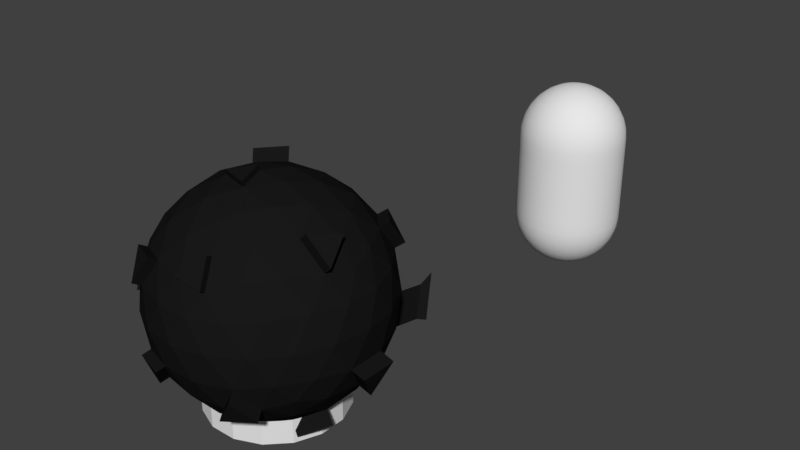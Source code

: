 # Source: Drones.blend  (saved by Blender 2.79.0; exported with 4.5.12 LTS)
import bpy
from mathutils import Matrix  # noqa: F401  (used for matrix-valued properties, if any)

bpy.ops.wm.read_factory_settings(use_empty=True)
scene = bpy.context.scene
scene.name = 'Scene'

# ---- collections
col_collection_1 = bpy.data.collections.new('Collection 1'); scene.collection.children.link(col_collection_1)

# ---- materials (node trees are filled in below, after node groups)
mat_battledrone = bpy.data.materials.new('BattleDrone')
mat_battledrone.alpha_threshold = 0.0
mat_battledrone.use_transparent_shadow = False
mat_battledrone.diffuse_color = (0.01002, 0.01002, 0.01002, 1.0)
mat_battledrone.roughness = 0.5
mat_battledrone.specular_intensity = 0.0

# ---- material node trees

# ---- world
world_world = bpy.data.worlds.new('World'); scene.world = world_world
world_world.color = (0.05088, 0.05088, 0.05088)
world_world.use_sun_shadow = False
world_world.sun_shadow_jitter_overblur = 0.0
world_world.cycles.sampling_method = 'MANUAL'

# ---- meshes
me_battledrone = bpy.data.meshes.new('BattleDrone')
me_battledrone.from_pydata([(0.05297, 0.0, 0.01878), (0.7463, -0.5257, 0.6091), (-0.2523, -0.8506, 0.5561), (-0.8695, 0.0, 0.5234), (-0.2523, 0.8506, 0.5561), (0.7463, 0.5257, 0.6091), (0.2523, -0.8506, 1.479), (-0.7463, -0.5257, 1.426), (-0.7463, 0.5257, 1.426), (0.2523, 0.8506, 1.479), (0.8695, 0.0, 1.511), (-0.05297, 0.0, 2.016), (-0.1977, -0.7166, 0.3484), (-0.1172, -0.5, 0.1593), (-0.02623, -0.2389, 0.04667), (0.2542, -0.1476, 0.06154), (0.4698, -0.309, 0.1904), (0.6435, -0.4429, 0.3931), (0.5578, -0.6817, 0.544), (0.2903, -0.809, 0.5063), (-0.002991, -0.8642, 0.5142), (0.8382, 0.2952, 0.5588), (0.8773, 0.0, 0.5374), (0.8382, -0.2952, 0.5588), (0.2542, 0.1476, 0.06154), (0.4698, 0.309, 0.1904), (0.6435, 0.4429, 0.3931), (-0.7176, 0.0, 0.3209), (-0.4799, 0.0, 0.1401), (-0.1995, 0.0, 0.03748), (-0.4567, -0.7166, 0.4901), (-0.6594, -0.5, 0.4559), (-0.8033, -0.2389, 0.4718), (-0.1977, 0.7166, 0.3484), (-0.1172, 0.5, 0.1593), (-0.02623, 0.2389, 0.04667), (-0.8033, 0.2389, 0.4718), (-0.6594, 0.5, 0.4559), (-0.4567, 0.7166, 0.4901), (-0.002991, 0.8642, 0.5142), (0.2903, 0.809, 0.5063), (0.5578, 0.6817, 0.544), (0.942, -0.1476, 1.319), (0.9497, -0.309, 1.068), (0.8728, -0.4429, 0.8122), (0.8728, 0.4429, 0.8122), (0.9497, 0.309, 1.068), (0.942, 0.1476, 1.319), (0.1417, -0.9554, 1.276), (2.53e-08, -1.0, 1.017), (-0.1417, -0.9554, 0.7584), (0.6995, -0.6817, 0.803), (0.587, -0.809, 1.049), (0.4221, -0.8642, 1.291), (-0.8728, -0.4429, 1.223), (-0.9497, -0.309, 0.967), (-0.942, -0.1476, 0.7159), (-0.4221, -0.8642, 0.7435), (-0.587, -0.809, 0.9862), (-0.6995, -0.6817, 1.232), (-0.6995, 0.6817, 1.232), (-0.587, 0.809, 0.9862), (-0.4221, 0.8642, 0.7435), (-0.942, 0.1476, 0.7159), (-0.9497, 0.309, 0.967), (-0.8728, 0.4429, 1.223), (0.4221, 0.8642, 1.291), (0.587, 0.809, 1.049), (0.6995, 0.6817, 0.803), (-0.1417, 0.9554, 0.7584), (-0.4473, 1.106, 0.4206), (0.1417, 0.9554, 1.276), (0.8033, -0.2389, 1.563), (0.6594, -0.5, 1.579), (0.4567, -0.7166, 1.545), (0.002991, -0.8642, 1.521), (-0.2903, -0.809, 1.528), (-0.5578, -0.6817, 1.491), (-0.8382, -0.2952, 1.476), (-0.8773, 0.0, 1.497), (-0.8382, 0.2952, 1.476), (-0.5578, 0.6817, 1.491), (-0.2903, 0.809, 1.528), (0.002991, 0.8642, 1.521), (0.4567, 0.7166, 1.545), (0.6594, 0.5, 1.579), (0.8033, 0.2389, 1.563), (0.02623, -0.2389, 1.988), (0.1172, -0.5, 1.875), (0.1977, -0.7166, 1.686), (0.7176, 0.0, 1.714), (0.4799, 0.0, 1.895), (0.1995, 0.0, 1.997), (-0.2542, -0.1476, 1.973), (-0.4698, -0.309, 1.844), (-0.6435, -0.4429, 1.642), (-0.2542, 0.1476, 1.973), (-0.4698, 0.309, 1.844), (-0.6435, 0.4429, 1.642), (0.02623, 0.2389, 1.988), (0.1172, 0.5, 1.875), (0.1977, 0.7166, 1.686), (0.3139, 0.2629, 1.93), (0.599, 0.2629, 1.774), (0.4083, 0.5257, 1.764), (-0.1854, 0.4253, 1.903), (-0.09104, 0.6882, 1.737), (-0.3996, 0.5878, 1.721), (-0.494, 0.0, 1.887), (-0.7082, 0.1625, 1.704), (-0.7082, -0.1625, 1.704), (-0.1854, -0.4253, 1.903), (-0.3996, -0.5878, 1.721), (-0.09104, -0.6882, 1.737), (0.3139, -0.2629, 1.93), (0.4083, -0.5257, 1.764), (0.599, -0.2629, 1.774), (0.846, 0.4253, 1.339), (0.8079, 0.5878, 1.06), (0.6552, 0.6882, 1.329), (-0.1526, 0.9511, 1.286), (-0.3086, 0.9511, 1.001), (-0.4612, 0.8506, 1.27), (-0.9605, 0.1625, 1.243), (-0.9986, -3.614e-07, 0.9644), (-0.9605, -0.1625, 1.243), (-0.4612, -0.8506, 1.27), (-0.3086, -0.9511, 1.001), (-0.1526, -0.9511, 1.286), (0.6552, -0.6882, 1.329), (0.8079, -0.5878, 1.06), (0.846, -0.4253, 1.339), (0.3086, 0.9511, 1.034), (0.4612, 0.8506, 0.7651), (0.1526, 0.9511, 0.7487), (-0.8079, 0.5878, 0.9745), (-0.6552, 0.6882, 0.7058), (-0.846, 0.4253, 0.6957), (-0.8079, -0.5878, 0.9745), (-0.846, -0.4253, 0.6957), (-0.6552, -0.6882, 0.7058), (0.3086, -0.9511, 1.034), (0.1526, -0.9511, 0.7487), (0.4612, -0.8506, 0.7651), (0.9986, 0.0, 1.07), (0.9605, -0.1625, 0.7915), (0.9605, 0.1625, 0.7915), (0.3996, 0.5878, 0.3139), (0.1854, 0.4253, 0.1315), (0.09104, 0.6882, 0.2976), (-0.4083, 0.5257, 0.2711), (-0.3139, 0.2629, 0.105), (-0.599, 0.2629, 0.261), (-0.599, -0.2629, 0.261), (-0.3139, -0.2629, 0.105), (-0.4083, -0.5257, 0.2711), (0.7082, 0.1625, 0.3303), (0.7082, -0.1625, 0.3303), (0.494, -7.376e-07, 0.1479), (0.09105, -0.6882, 0.2976), (0.1854, -0.4253, 0.1315), (0.3996, -0.5878, 0.3139), (-0.1417, 0.8697, 0.7584), (9.436e-09, 0.6916, 1.017), (0.1417, 0.8697, 1.276), (-0.1526, 0.8653, 1.286), (-0.3086, 0.8653, 1.001), (0.3086, 0.8653, 1.034), (0.1526, 0.8653, 0.7487), (-0.2429, 1.24, 0.4866), (-0.4127, 1.254, 0.6739), (0.2998, 1.199, 0.4368), (0.5672, 1.071, 0.4744), (0.4706, 1.24, 0.6955), (-0.4775, 1.177, 0.3802), (-0.1956, 1.362, 0.4713), (-0.4298, 1.38, 0.7297), (0.2443, 1.315, 0.3993), (0.6133, 1.14, 0.4512), (0.48, 1.373, 0.7562), (-0.4154, 1.25, 0.4632), (-0.2928, 1.33, 0.5028), (-0.3947, 1.338, 0.6152), (0.3582, 1.293, 0.4763), (0.5187, 1.217, 0.4989), (0.4607, 1.318, 0.6315), (-0.4071, 0.8359, 0.5361), (-0.2844, 0.9164, 0.5757), (-0.3863, 0.9245, 0.6881), (0.3394, 0.8381, 0.526), (0.4999, 0.7618, 0.5486), (0.442, 0.8631, 0.6812), (-0.2286, 0.4804, 2.003), (-0.513, 0.3641, 1.944), (-0.4428, 0.6429, 1.821), (0.5131, 0.7763, 1.589), (0.7158, 0.5598, 1.623), (0.7116, 0.7479, 1.373), (-1.027, 0.3482, 0.9697), (-0.9499, 0.482, 1.225), (-0.885, 0.6269, 0.9772), (-0.9293, -0.4716, 1.225), (-1.006, -0.3377, 0.969), (-0.8644, -0.6165, 0.9765), (0.2063, -0.7674, 1.721), (0.261, -0.9015, 1.514), (0.01165, -0.915, 1.556), (0.6055, -0.7685, 0.4985), (0.3381, -0.8958, 0.4608), (0.509, -0.9375, 0.7196), (1.084, -0.1625, 0.751), (1.084, 0.1625, 0.751), (1.001, 0.0, 0.4969), (0.6759, -0.281, 1.846), (0.7945, -0.01819, 1.786), (0.8802, -0.257, 1.635), (-0.05761, -0.006845, 2.061), (0.02159, -0.2457, 2.034), (-0.2588, -0.1545, 2.019), (-0.3247, -0.8716, 1.561), (-0.5922, -0.7443, 1.524), (-0.4956, -0.9132, 1.302), (-0.8851, -0.2483, 0.4104), (-0.9513, -0.009412, 0.462), (-0.7994, -0.009412, 0.2595), (-0.04438, 0.2557, -0.04977), (-0.3321, 0.2797, 0.008596), (-0.2177, 0.01688, -0.05896), (0.5083, 0.3434, 0.1346), (0.6821, 0.4773, 0.3373), (0.4382, 0.6222, 0.2581), (0.7829, -0.1829, 0.2244), (0.5686, -0.02042, 0.04203), (0.5444, -0.3294, 0.08458), (-0.1643, -1.029, 0.7326), (-0.2749, -0.9243, 0.5304), (-0.4447, -0.9378, 0.7177)], [], [(0, 15, 14), (1, 17, 23), (0, 14, 29), (0, 29, 35), (0, 35, 24), (1, 23, 44), (2, 20, 50), (3, 32, 56), (62, 4, 169, 170), (5, 41, 68), (1, 44, 51), (50, 57, 236, 234), (3, 56, 63), (4, 62, 69), (5, 68, 45), (6, 74, 89), (7, 77, 95), (8, 80, 98), (9, 83, 101), (10, 86, 90), (92, 99, 11), (91, 102, 92), (90, 103, 91), (92, 102, 99), (102, 100, 99), (91, 103, 102), (103, 104, 102), (102, 104, 100), (104, 101, 100), (90, 86, 103), (86, 85, 103), (103, 85, 104), (85, 84, 104), (104, 84, 101), (84, 9, 101), (99, 96, 11), (100, 105, 99), (101, 106, 100), (99, 105, 96), (105, 97, 96), (100, 106, 105), (106, 107, 105), (107, 97, 193, 194), (107, 98, 97), (101, 83, 106), (83, 82, 106), (106, 82, 107), (82, 81, 107), (107, 81, 98), (81, 8, 98), (96, 93, 11), (97, 108, 96), (98, 109, 97), (96, 108, 93), (108, 94, 93), (97, 109, 108), (109, 110, 108), (108, 110, 94), (110, 95, 94), (98, 80, 109), (80, 79, 109), (109, 79, 110), (79, 78, 110), (110, 78, 95), (78, 7, 95), (93, 87, 217, 218), (94, 111, 93), (95, 112, 94), (93, 111, 87), (111, 88, 87), (94, 112, 111), (112, 113, 111), (111, 113, 88), (113, 89, 88), (95, 77, 112), (77, 76, 112), (112, 76, 113), (76, 75, 113), (113, 75, 89), (89, 75, 206, 204), (87, 92, 11), (88, 114, 87), (89, 115, 88), (87, 114, 92), (114, 91, 92), (88, 115, 114), (115, 116, 114), (114, 116, 91), (116, 90, 91), (89, 74, 115), (74, 73, 115), (115, 73, 116), (73, 72, 116), (72, 90, 214, 215), (72, 10, 90), (47, 86, 10), (46, 117, 47), (45, 118, 46), (47, 117, 86), (117, 85, 86), (46, 118, 117), (118, 119, 117), (117, 119, 85), (85, 119, 197, 196), (45, 68, 118), (68, 67, 118), (118, 67, 119), (67, 66, 119), (119, 66, 84), (66, 9, 84), (71, 83, 9), (132, 134, 168, 167), (134, 69, 162, 168), (71, 120, 83), (120, 82, 83), (121, 120, 165, 166), (121, 122, 120), (120, 122, 82), (122, 81, 82), (69, 62, 121), (62, 61, 121), (121, 61, 122), (61, 60, 122), (122, 60, 81), (60, 8, 81), (65, 80, 8), (64, 123, 65), (63, 124, 64), (65, 123, 80), (123, 79, 80), (64, 124, 123), (124, 125, 123), (123, 125, 79), (125, 78, 79), (63, 56, 124), (56, 55, 124), (124, 55, 125), (55, 54, 125), (125, 54, 78), (54, 7, 78), (59, 77, 7), (58, 126, 59), (57, 127, 58), (59, 126, 77), (77, 126, 221, 220), (58, 127, 126), (127, 128, 126), (126, 128, 76), (128, 75, 76), (57, 50, 127), (50, 49, 127), (127, 49, 128), (49, 48, 128), (128, 48, 75), (48, 6, 75), (53, 74, 6), (52, 129, 53), (51, 130, 52), (53, 129, 74), (129, 73, 74), (52, 130, 129), (130, 131, 129), (129, 131, 73), (131, 72, 73), (51, 44, 130), (44, 43, 130), (130, 43, 131), (43, 42, 131), (131, 42, 72), (42, 10, 72), (66, 71, 9), (67, 132, 66), (68, 133, 67), (66, 132, 71), (71, 132, 167, 164), (67, 133, 132), (133, 134, 132), (69, 121, 166, 162), (120, 71, 164, 165), (68, 41, 133), (38, 62, 170, 70), (133, 40, 134), (40, 39, 134), (134, 39, 69), (39, 4, 69), (60, 65, 8), (61, 135, 60), (62, 136, 61), (60, 135, 65), (65, 135, 200, 199), (61, 136, 135), (136, 137, 135), (135, 137, 64), (137, 63, 64), (62, 38, 136), (38, 37, 136), (136, 37, 137), (37, 36, 137), (137, 36, 63), (36, 3, 63), (54, 59, 7), (138, 54, 201, 203), (56, 139, 55), (54, 138, 59), (138, 58, 59), (55, 139, 138), (139, 140, 138), (138, 140, 58), (140, 57, 58), (56, 32, 139), (32, 31, 139), (139, 31, 140), (31, 30, 140), (140, 30, 57), (30, 2, 57), (48, 53, 6), (49, 141, 48), (50, 142, 49), (48, 141, 53), (141, 52, 53), (49, 142, 141), (142, 143, 141), (141, 143, 52), (143, 51, 52), (50, 20, 142), (20, 19, 142), (142, 19, 143), (18, 143, 209, 207), (143, 18, 51), (18, 1, 51), (42, 47, 10), (43, 144, 42), (44, 145, 43), (42, 144, 47), (144, 46, 47), (43, 145, 144), (145, 146, 144), (144, 146, 46), (146, 45, 46), (44, 23, 145), (23, 22, 145), (22, 146, 211, 212), (22, 21, 146), (146, 21, 45), (21, 5, 45), (26, 41, 5), (147, 26, 229, 230), (24, 148, 25), (26, 147, 41), (147, 40, 41), (25, 148, 147), (148, 149, 147), (147, 149, 40), (149, 39, 40), (24, 35, 148), (35, 34, 148), (148, 34, 149), (34, 33, 149), (149, 33, 39), (33, 4, 39), (33, 38, 4), (34, 150, 33), (35, 151, 34), (33, 150, 38), (150, 37, 38), (34, 151, 150), (151, 152, 150), (150, 152, 37), (152, 36, 37), (29, 151, 226, 227), (29, 28, 151), (151, 28, 152), (28, 27, 152), (152, 27, 36), (27, 3, 36), (27, 32, 222, 224), (28, 153, 27), (29, 154, 28), (27, 153, 32), (153, 31, 32), (28, 154, 153), (154, 155, 153), (153, 155, 31), (155, 30, 31), (29, 14, 154), (14, 13, 154), (154, 13, 155), (13, 12, 155), (155, 12, 30), (12, 2, 30), (21, 26, 5), (22, 156, 21), (23, 157, 22), (21, 156, 26), (156, 25, 26), (22, 157, 156), (157, 158, 156), (156, 158, 25), (158, 24, 25), (23, 17, 157), (17, 16, 157), (16, 158, 232, 233), (16, 15, 158), (158, 15, 24), (15, 0, 24), (12, 20, 2), (13, 159, 12), (14, 160, 13), (12, 159, 20), (159, 19, 20), (13, 160, 159), (160, 161, 159), (159, 161, 19), (161, 18, 19), (14, 15, 160), (15, 16, 160), (160, 16, 161), (16, 17, 161), (161, 17, 18), (17, 1, 18), (163, 165, 164), (162, 166, 163), (163, 166, 165), (167, 163, 164), (167, 168, 163), (168, 162, 163), (170, 169, 175, 176), (173, 172, 178, 179), (133, 41, 172, 173), (4, 38, 70, 169), (40, 133, 173, 171), (41, 40, 171, 172), (175, 174, 180, 181), (178, 177, 183, 184), (171, 173, 179, 177), (172, 171, 177, 178), (169, 70, 174, 175), (70, 170, 176, 174), (183, 185, 191, 189), (182, 181, 187, 188), (174, 176, 182, 180), (179, 178, 184, 185), (176, 175, 181, 182), (177, 179, 185, 183), (187, 186, 188), (190, 189, 191), (184, 183, 189, 190), (181, 180, 186, 187), (180, 182, 188, 186), (185, 184, 190, 191), (192, 194, 193), (105, 107, 194, 192), (97, 105, 192, 193), (197, 195, 196), (119, 84, 195, 197), (84, 85, 196, 195), (200, 198, 199), (135, 64, 198, 200), (64, 65, 199, 198), (202, 203, 201), (55, 138, 203, 202), (54, 55, 202, 201), (206, 205, 204), (75, 6, 205, 206), (6, 89, 204, 205), (208, 207, 209), (143, 19, 208, 209), (19, 18, 207, 208), (210, 212, 211), (145, 22, 212, 210), (146, 145, 210, 211), (213, 215, 214), (116, 72, 215, 213), (90, 116, 213, 214), (218, 217, 216), (11, 93, 218, 216), (87, 11, 216, 217), (221, 219, 220), (126, 76, 219, 221), (76, 77, 220, 219), (224, 222, 223), (3, 27, 224, 223), (32, 3, 223, 222), (225, 227, 226), (35, 29, 227, 225), (151, 35, 225, 226), (228, 230, 229), (25, 147, 230, 228), (26, 25, 228, 229), (231, 233, 232), (157, 16, 233, 231), (158, 157, 231, 232), (235, 234, 236), (57, 2, 235, 236), (2, 50, 234, 235)])
me_battledrone.materials.append(mat_battledrone)
me_battledrone.use_remesh_preserve_volume = False
me_battledrone.use_remesh_preserve_attributes = False
me_battledrone.use_mirror_vertex_groups = False
me_battledrone.update()
me_cube_003 = bpy.data.meshes.new('Cube.003')
me_cube_003.from_pydata([(-0.1198, 0.5981, 0.01763), (-0.1198, 0.5981, 0.3476), (0.1182, 0.5984, 0.01763), (0.1182, 0.5984, 0.3476), (0.3382, 0.5077, 0.01763), (0.3382, 0.5077, 0.3476), (0.5067, 0.3396, 0.01763), (0.5067, 0.3396, 0.3476), (0.5981, 0.1198, 0.01763), (0.5981, 0.1198, 0.3476), (0.5984, -0.1182, 0.01763), (0.5984, -0.1182, 0.3476), (0.5077, -0.3382, 0.01763), (0.5077, -0.3382, 0.3476), (0.3396, -0.5067, 0.01763), (0.3396, -0.5067, 0.3476), (0.1198, -0.5981, 0.01763), (0.1198, -0.5981, 0.3476), (-0.1182, -0.5984, 0.01763), (-0.1182, -0.5984, 0.3476), (-0.3382, -0.5077, 0.01763), (-0.3382, -0.5077, 0.3476), (-0.5067, -0.3396, 0.01763), (-0.5067, -0.3396, 0.3476), (-0.5981, -0.1198, 0.01763), (-0.5981, -0.1198, 0.3476), (-0.5984, 0.1182, 0.01763), (-0.5984, 0.1182, 0.3476), (-0.5077, 0.3382, 0.01763), (-0.5077, 0.3382, 0.3476), (-0.3396, 0.5067, 0.01763), (-0.3396, 0.5067, 0.3476), (-0.047, 0.2346, 0.01763), (0.04636, 0.2347, 0.01763), (0.1327, 0.1991, 0.01763), (0.1988, 0.1332, 0.01763), (0.2346, 0.047, 0.01763), (0.2347, -0.04636, 0.01763), (0.1991, -0.1327, 0.01763), (0.1332, -0.1988, 0.01763), (0.047, -0.2346, 0.01763), (-0.04636, -0.2347, 0.01763), (-0.1327, -0.1991, 0.01763), (-0.1988, -0.1332, 0.01763), (-0.2346, -0.047, 0.01763), (-0.2347, 0.04636, 0.01763), (-0.1991, 0.1327, 0.01763), (-0.1332, 0.1988, 0.01763), (-0.08939, 0.4462, 0.3476), (0.08818, 0.4465, 0.3476), (0.2523, 0.3787, 0.3476), (0.3781, 0.2534, 0.3476), (0.4462, 0.08939, 0.3476), (0.4465, -0.08818, 0.3476), (0.3787, -0.2523, 0.3476), (0.2534, -0.3781, 0.3476), (0.08939, -0.4462, 0.3476), (-0.08818, -0.4465, 0.3476), (-0.2523, -0.3787, 0.3476), (-0.3781, -0.2534, 0.3476), (-0.4462, -0.08939, 0.3476), (-0.4465, 0.08818, 0.3476), (-0.3787, 0.2523, 0.3476), (-0.2534, 0.3781, 0.3476), (-0.08939, 0.4462, 0.3943), (0.08818, 0.4465, 0.3943), (0.2523, 0.3787, 0.3943), (0.3781, 0.2534, 0.3943), (0.4462, 0.08939, 0.3943), (0.4465, -0.08818, 0.3943), (0.3787, -0.2523, 0.3943), (0.2534, -0.3781, 0.3943), (0.08939, -0.4462, 0.3943), (-0.08818, -0.4465, 0.3943), (-0.2523, -0.3787, 0.3943), (-0.3781, -0.2534, 0.3943), (-0.4462, -0.08939, 0.3943), (-0.4465, 0.08818, 0.3943), (-0.3787, 0.2523, 0.3943), (-0.2534, 0.3781, 0.3943), (-0.02427, 0.1211, 0.2845), (0.02394, 0.1212, 0.2845), (0.0685, 0.1028, 0.2845), (0.1026, 0.06878, 0.2845), (0.1211, 0.02427, 0.2845), (0.1212, -0.02394, 0.2845), (0.1028, -0.0685, 0.2845), (0.06878, -0.1026, 0.2845), (0.02427, -0.1211, 0.2845), (-0.02394, -0.1212, 0.2845), (-0.0685, -0.1028, 0.2845), (-0.1026, -0.06878, 0.2845), (-0.1211, -0.02427, 0.2845), (-0.1212, 0.02394, 0.2845), (-0.1028, 0.0685, 0.2845), (-0.06878, 0.1026, 0.2845)], [], [(0, 1, 3, 2), (2, 3, 5, 4), (4, 5, 7, 6), (6, 7, 9, 8), (8, 9, 11, 10), (10, 11, 13, 12), (12, 13, 15, 14), (14, 15, 17, 16), (16, 17, 19, 18), (18, 19, 21, 20), (20, 21, 23, 22), (22, 23, 25, 24), (24, 25, 27, 26), (26, 27, 29, 28), (28, 29, 31, 30), (30, 31, 1, 0), (10, 12, 38, 37), (20, 22, 43, 42), (30, 0, 32, 47), (6, 8, 36, 35), (16, 18, 41, 40), (26, 28, 46, 45), (2, 4, 34, 33), (12, 14, 39, 38), (22, 24, 44, 43), (8, 10, 37, 36), (18, 20, 42, 41), (28, 30, 47, 46), (4, 6, 35, 34), (14, 16, 40, 39), (0, 2, 33, 32), (24, 26, 45, 44), (17, 15, 55, 56), (27, 25, 60, 61), (3, 1, 48, 49), (13, 11, 53, 54), (23, 21, 58, 59), (1, 31, 63, 48), (9, 7, 51, 52), (19, 17, 56, 57), (29, 27, 61, 62), (5, 3, 49, 50), (15, 13, 54, 55), (25, 23, 59, 60), (11, 9, 52, 53), (21, 19, 57, 58), (31, 29, 62, 63), (7, 5, 50, 51), (59, 58, 74, 75), (52, 51, 67, 68), (60, 59, 75, 76), (53, 52, 68, 69), (61, 60, 76, 77), (54, 53, 69, 70), (62, 61, 77, 78), (55, 54, 70, 71), (63, 62, 78, 79), (56, 55, 71, 72), (49, 48, 64, 65), (48, 63, 79, 64), (57, 56, 72, 73), (50, 49, 65, 66), (58, 57, 73, 74), (51, 50, 66, 67), (65, 64, 80, 81), (64, 79, 95, 80), (73, 72, 88, 89), (66, 65, 81, 82), (74, 73, 89, 90), (67, 66, 82, 83), (75, 74, 90, 91), (68, 67, 83, 84), (76, 75, 91, 92), (69, 68, 84, 85), (77, 76, 92, 93), (70, 69, 85, 86), (78, 77, 93, 94), (71, 70, 86, 87), (79, 78, 94, 95), (72, 71, 87, 88), (91, 94, 93, 92), (90, 95, 94, 91), (82, 85, 84, 83), (81, 86, 85, 82), (80, 87, 86, 81), (87, 90, 89, 88), (95, 90, 87, 80)])
_uv = me_cube_003.uv_layers.new(name='UVMap')
_uv.uv.foreach_set('vector', [0.9107, 0.5072, 0.7955, 0.5072, 0.7955, 0.4241, 0.9107, 0.4241, 0.9998, 0.7207, 0.9998, 0.8359, 0.9167, 0.8359, 0.9167, 0.7207, 0.9167, 0.7207, 0.9167, 0.8359, 0.8336, 0.8359, 0.8336, 0.7207, 0.8336, 0.7207, 0.8336, 0.8359, 0.7506, 0.8359, 0.7506, 0.7207, 0.7506, 0.7207, 0.7506, 0.8359, 0.6675, 0.8359, 0.6675, 0.7207, 0.6675, 0.7207, 0.6675, 0.8359, 0.5844, 0.8359, 0.5844, 0.7207, 0.5844, 0.7207, 0.5844, 0.8359, 0.5014, 0.8359, 0.5014, 0.7207, 0.5014, 0.7207, 0.5014, 0.8359, 0.4183, 0.8359, 0.4183, 0.7207, 0.0002168, 0.9515, 0.0002168, 0.8363, 0.08329, 0.8363, 0.08329, 0.9515, 0.08329, 0.9515, 0.08329, 0.8363, 0.1664, 0.8363, 0.1664, 0.9515, 0.1664, 0.9515, 0.1664, 0.8363, 0.2494, 0.8363, 0.2494, 0.9515, 0.2494, 0.9515, 0.2494, 0.8363, 0.3325, 0.8363, 0.3325, 0.9515, 0.3325, 0.9515, 0.3325, 0.8363, 0.4156, 0.8363, 0.4156, 0.9515, 0.4156, 0.9515, 0.4156, 0.8363, 0.4986, 0.8363, 0.4986, 0.9515, 0.4986, 0.9515, 0.4986, 0.8363, 0.5817, 0.8363, 0.5817, 0.9515, 0.5817, 0.9515, 0.5817, 0.8363, 0.6648, 0.8363, 0.6648, 0.9515, 0.3273, 0.3861, 0.2506, 0.4178, 0.2253, 0.2909, 0.2554, 0.2785, 0.0002168, 0.2506, 0.0002191, 0.1675, 0.1271, 0.1927, 0.1271, 0.2253, 0.2506, 0.0002191, 0.3273, 0.03201, 0.2554, 0.1396, 0.2253, 0.1271, 0.4178, 0.2506, 0.3861, 0.3273, 0.2785, 0.2554, 0.2909, 0.2253, 0.09074, 0.3861, 0.032, 0.3273, 0.1396, 0.2554, 0.1626, 0.2785, 0.09075, 0.032, 0.1675, 0.0002168, 0.1927, 0.1271, 0.1626, 0.1396, 0.3861, 0.09075, 0.4178, 0.1675, 0.2909, 0.1927, 0.2785, 0.1626, 0.2506, 0.4178, 0.1675, 0.4178, 0.1927, 0.2909, 0.2253, 0.2909, 0.0002191, 0.1675, 0.03201, 0.09074, 0.1396, 0.1626, 0.1271, 0.1927, 0.3861, 0.3273, 0.3273, 0.3861, 0.2554, 0.2785, 0.2785, 0.2554, 0.032, 0.3273, 0.0002168, 0.2506, 0.1271, 0.2253, 0.1396, 0.2554, 0.1675, 0.0002168, 0.2506, 0.0002191, 0.2253, 0.1271, 0.1927, 0.1271, 0.4178, 0.1675, 0.4178, 0.2506, 0.2909, 0.2253, 0.2909, 0.1927, 0.1675, 0.4178, 0.09074, 0.3861, 0.1626, 0.2785, 0.1927, 0.2909, 0.3273, 0.03201, 0.3861, 0.09075, 0.2785, 0.1626, 0.2554, 0.1396, 0.03201, 0.09074, 0.09075, 0.032, 0.1626, 0.1396, 0.1396, 0.1626, 0.1675, 0.4183, 0.2506, 0.4183, 0.24, 0.4713, 0.178, 0.4713, 0.03201, 0.7454, 0.0002168, 0.6686, 0.05324, 0.6581, 0.07696, 0.7153, 0.7955, 0.4241, 0.7955, 0.5072, 0.7425, 0.4966, 0.7425, 0.4347, 0.3273, 0.4501, 0.3861, 0.5088, 0.3411, 0.5388, 0.2973, 0.495, 0.0002168, 0.5856, 0.03201, 0.5088, 0.07696, 0.5388, 0.05324, 0.5961, 0.2506, 0.8359, 0.1675, 0.8359, 0.178, 0.7829, 0.24, 0.7829, 0.4178, 0.5856, 0.4178, 0.6686, 0.3648, 0.6581, 0.3648, 0.5961, 0.09075, 0.4501, 0.1675, 0.4183, 0.178, 0.4713, 0.1208, 0.495, 0.09075, 0.8041, 0.03201, 0.7454, 0.07696, 0.7153, 0.1208, 0.7592, 0.3861, 0.7454, 0.3273, 0.8041, 0.2973, 0.7592, 0.3411, 0.7153, 0.2506, 0.4183, 0.3273, 0.4501, 0.2973, 0.495, 0.24, 0.4713, 0.0002168, 0.6686, 0.0002168, 0.5856, 0.05324, 0.5961, 0.05324, 0.6581, 0.3861, 0.5088, 0.4178, 0.5856, 0.3648, 0.5961, 0.3411, 0.5388, 0.03201, 0.5088, 0.09075, 0.4501, 0.1208, 0.495, 0.07696, 0.5388, 0.1675, 0.8359, 0.09075, 0.8041, 0.1208, 0.7592, 0.178, 0.7829, 0.4178, 0.6686, 0.3861, 0.7454, 0.3411, 0.7153, 0.3648, 0.6581, 0.496, 0.952, 0.558, 0.952, 0.558, 0.9682, 0.496, 0.9682, 0.9299, 0.952, 0.9918, 0.952, 0.9918, 0.9682, 0.9299, 0.9682, 0.4341, 0.952, 0.496, 0.952, 0.496, 0.9682, 0.4341, 0.9682, 0.8679, 0.952, 0.9299, 0.952, 0.9299, 0.9682, 0.8679, 0.9682, 0.3721, 0.952, 0.4341, 0.952, 0.4341, 0.9682, 0.3721, 0.9682, 0.8059, 0.952, 0.8679, 0.952, 0.8679, 0.9682, 0.8059, 0.9682, 0.3101, 0.952, 0.3721, 0.952, 0.3721, 0.9682, 0.3101, 0.9682, 0.7439, 0.952, 0.8059, 0.952, 0.8059, 0.9682, 0.7439, 0.9682, 0.2481, 0.952, 0.3101, 0.952, 0.3101, 0.9682, 0.2481, 0.9682, 0.682, 0.952, 0.7439, 0.952, 0.7439, 0.9682, 0.682, 0.9682, 0.1242, 0.952, 0.1861, 0.952, 0.1861, 0.9682, 0.1242, 0.9682, 0.1861, 0.952, 0.2481, 0.952, 0.2481, 0.9682, 0.1861, 0.9682, 0.62, 0.952, 0.682, 0.952, 0.682, 0.9682, 0.62, 0.9682, 0.06219, 0.952, 0.1242, 0.952, 0.1242, 0.9682, 0.06219, 0.9682, 0.558, 0.952, 0.62, 0.952, 0.62, 0.9682, 0.558, 0.9682, 0.0002168, 0.952, 0.06219, 0.952, 0.06219, 0.9682, 0.0002168, 0.9682, 0.6985, 0.2087, 0.7355, 0.2584, 0.6259, 0.3118, 0.6159, 0.2983, 0.7355, 0.2584, 0.7518, 0.3182, 0.6303, 0.328, 0.6259, 0.3118, 0.4716, 0.1195, 0.4346, 0.06982, 0.5442, 0.01645, 0.5543, 0.02995, 0.646, 0.1758, 0.6985, 0.2087, 0.6159, 0.2983, 0.6016, 0.2893, 0.5242, 0.1524, 0.4716, 0.1195, 0.5543, 0.02995, 0.5685, 0.03887, 0.5851, 0.1643, 0.646, 0.1758, 0.6016, 0.2893, 0.5851, 0.2862, 0.5851, 0.1639, 0.5242, 0.1524, 0.5685, 0.03887, 0.5851, 0.04198, 0.5242, 0.1758, 0.5851, 0.1643, 0.5851, 0.2862, 0.5685, 0.2893, 0.646, 0.1524, 0.5851, 0.1639, 0.5851, 0.04198, 0.6016, 0.03887, 0.4716, 0.2087, 0.5242, 0.1758, 0.5685, 0.2893, 0.5543, 0.2983, 0.6985, 0.1195, 0.646, 0.1524, 0.6016, 0.03887, 0.6159, 0.02995, 0.4346, 0.2584, 0.4716, 0.2087, 0.5543, 0.2983, 0.5442, 0.3118, 0.7355, 0.06982, 0.6985, 0.1195, 0.6159, 0.02995, 0.6259, 0.01645, 0.4183, 0.3182, 0.4346, 0.2584, 0.5442, 0.3118, 0.5398, 0.328, 0.7518, 0.01003, 0.7355, 0.06982, 0.6259, 0.01645, 0.6303, 0.0002168, 0.4346, 0.06982, 0.4183, 0.01003, 0.5398, 0.0002168, 0.5442, 0.01645, 0.4183, 0.4626, 0.4522, 0.4965, 0.4366, 0.4901, 0.4247, 0.4782, 0.4183, 0.4458, 0.469, 0.4965, 0.4522, 0.4965, 0.4183, 0.4626, 0.5029, 0.4626, 0.4845, 0.4184, 0.4964, 0.4303, 0.5029, 0.4458, 0.4964, 0.4782, 0.469, 0.4119, 0.4845, 0.4184, 0.5029, 0.4626, 0.4845, 0.4901, 0.4522, 0.4119, 0.469, 0.4119, 0.4964, 0.4782, 0.4522, 0.4119, 0.4183, 0.4458, 0.4247, 0.4303, 0.4366, 0.4184, 0.469, 0.4965, 0.4183, 0.4458, 0.4522, 0.4119, 0.4845, 0.4901])
me_cube_003.use_remesh_preserve_volume = False
me_cube_003.use_remesh_preserve_attributes = False
me_cube_003.use_mirror_vertex_groups = False
me_cube_003.update()
me_sphere_001 = bpy.data.meshes.new('Sphere.001')
me_sphere_001.from_pydata([(0.0, 0.09755, 1.795), (0.0, 0.1913, 1.766), (0.0, 0.2778, 1.72), (0.0, 0.3536, 1.658), (0.0, 0.4157, 1.582), (0.0, 0.4619, 1.496), (0.0, 0.4904, 1.402), (0.0, 0.5, 0.6052), (0.0, 0.4904, 0.4078), (0.0, 0.2778, 0.08958), (0.01903, 0.09567, 1.795), (0.03733, 0.1877, 1.766), (0.05419, 0.2724, 1.72), (0.06897, 0.3468, 1.658), (0.08111, 0.4077, 1.582), (0.09012, 0.4531, 1.496), (0.09567, 0.481, 1.402), (0.09755, 0.4904, 0.6052), (0.09567, 0.481, 0.4078), (0.09012, 0.4531, 0.314), (0.08111, 0.4077, 0.2275), (0.06897, 0.3468, 0.1518), (0.05419, 0.2724, 0.08958), (0.03733, 0.1877, 0.04338), (0.01903, 0.09567, 0.01493), (0.03733, 0.09012, 1.795), (0.07322, 0.1768, 1.766), (0.1063, 0.2566, 1.72), (0.1353, 0.3266, 1.658), (0.1591, 0.3841, 1.582), (0.1768, 0.4268, 1.496), (0.1877, 0.4531, 1.402), (0.1913, 0.4619, 0.6052), (0.1877, 0.4531, 0.4078), (0.1768, 0.4268, 0.314), (0.1591, 0.3841, 0.2275), (0.1353, 0.3266, 0.1518), (0.1063, 0.2566, 0.08958), (0.07322, 0.1768, 0.04338), (0.03733, 0.09012, 0.01493), (0.05419, 0.08111, 1.795), (0.1063, 0.1591, 1.766), (0.1543, 0.231, 1.72), (0.1964, 0.294, 1.658), (0.231, 0.3457, 1.582), (0.2566, 0.3841, 1.496), (0.2724, 0.4077, 1.402), (0.2778, 0.4157, 0.6052), (0.2724, 0.4077, 0.4078), (0.2566, 0.3841, 0.314), (0.231, 0.3457, 0.2275), (0.1964, 0.294, 0.1518), (0.1543, 0.231, 0.08958), (0.1063, 0.1591, 0.04338), (0.05419, 0.08111, 0.01493), (0.06897, 0.06897, 1.795), (0.1353, 0.1353, 1.766), (0.1964, 0.1964, 1.72), (0.25, 0.25, 1.658), (0.294, 0.294, 1.582), (0.3266, 0.3266, 1.496), (0.3468, 0.3468, 1.402), (0.3536, 0.3536, 0.6052), (0.3468, 0.3468, 0.4078), (0.3266, 0.3266, 0.314), (0.294, 0.294, 0.2275), (0.25, 0.25, 0.1518), (0.1964, 0.1964, 0.08958), (0.1353, 0.1353, 0.04338), (0.06897, 0.06897, 0.01493), (0.08111, 0.05419, 1.795), (0.1591, 0.1063, 1.766), (0.231, 0.1543, 1.72), (0.294, 0.1964, 1.658), (0.3457, 0.231, 1.582), (0.3841, 0.2566, 1.496), (0.4077, 0.2724, 1.402), (0.4157, 0.2778, 0.6052), (0.4077, 0.2724, 0.4078), (0.3841, 0.2566, 0.314), (0.3457, 0.231, 0.2275), (0.294, 0.1964, 0.1518), (0.231, 0.1543, 0.08958), (0.1591, 0.1063, 0.04338), (0.08111, 0.05419, 0.01493), (0.09012, 0.03733, 1.795), (0.1768, 0.07322, 1.766), (0.2566, 0.1063, 1.72), (0.3266, 0.1353, 1.658), (0.3841, 0.1591, 1.582), (0.4268, 0.1768, 1.496), (0.4531, 0.1877, 1.402), (0.4619, 0.1913, 0.6052), (0.4531, 0.1877, 0.4078), (0.4268, 0.1768, 0.314), (0.3841, 0.1591, 0.2275), (0.3266, 0.1353, 0.1518), (0.2566, 0.1063, 0.08958), (0.1768, 0.07322, 0.04338), (0.09012, 0.03733, 0.01493), (0.09567, 0.01903, 1.795), (0.1877, 0.03733, 1.766), (0.2724, 0.05419, 1.72), (0.3468, 0.06897, 1.658), (0.4077, 0.08111, 1.582), (0.4531, 0.09012, 1.496), (0.481, 0.09567, 1.402), (0.4904, 0.09754, 0.6052), (0.481, 0.09567, 0.4078), (0.4531, 0.09012, 0.314), (0.4077, 0.08111, 0.2275), (0.3468, 0.06897, 0.1518), (0.2724, 0.05419, 0.08958), (0.1877, 0.03733, 0.04338), (0.09567, 0.01903, 0.01493), (0.09755, -1.633e-07, 1.795), (0.1913, -1.596e-07, 1.766), (0.2778, -1.559e-07, 1.72), (0.3536, -1.596e-07, 1.658), (0.4157, -1.67e-07, 1.582), (0.4619, -1.372e-07, 1.496), (0.4904, -1.968e-07, 1.402), (0.5, -1.894e-07, 0.6052), (0.4904, -1.968e-07, 0.4078), (0.4619, -1.149e-07, 0.314), (0.4157, -1.67e-07, 0.2275), (0.3536, -1.596e-07, 0.1518), (0.2778, -1.708e-07, 0.08958), (0.1913, -1.521e-07, 0.04338), (0.09755, -1.54e-07, 0.01493), (0.09567, -0.01903, 1.795), (0.1877, -0.03733, 1.766), (0.2724, -0.05419, 1.72), (0.3468, -0.06898, 1.658), (0.4077, -0.08111, 1.582), (0.4531, -0.09012, 1.496), (0.481, -0.09567, 1.402), (0.4904, -0.09755, 0.6052), (0.481, -0.09567, 0.4078), (0.4531, -0.09012, 0.314), (0.4077, -0.08111, 0.2275), (0.3468, -0.06898, 0.1518), (0.2724, -0.05419, 0.08958), (0.1877, -0.03733, 0.04338), (0.09567, -0.01903, 0.01493), (0.09012, -0.03733, 1.795), (0.1768, -0.07322, 1.766), (0.2566, -0.1063, 1.72), (0.3266, -0.1353, 1.658), (0.3841, -0.1591, 1.582), (0.4268, -0.1768, 1.496), (0.4531, -0.1877, 1.402), (0.4619, -0.1913, 0.6052), (0.4531, -0.1877, 0.4078), (0.4268, -0.1768, 0.314), (0.3841, -0.1591, 0.2275), (0.3266, -0.1353, 0.1518), (0.2566, -0.1063, 0.08958), (0.1768, -0.07322, 0.04338), (0.09012, -0.03733, 0.01493), (0.08111, -0.05419, 1.795), (0.1591, -0.1063, 1.766), (0.231, -0.1543, 1.72), (0.294, -0.1964, 1.658), (0.3457, -0.231, 1.582), (0.3841, -0.2566, 1.496), (0.4077, -0.2724, 1.402), (0.4157, -0.2778, 0.6052), (0.4077, -0.2724, 0.4078), (0.3841, -0.2566, 0.314), (0.3457, -0.231, 0.2275), (0.294, -0.1964, 0.1518), (0.231, -0.1543, 0.08958), (0.1591, -0.1063, 0.04338), (0.08111, -0.05419, 0.01493), (0.06897, -0.06898, 1.795), (0.1353, -0.1353, 1.766), (0.1964, -0.1964, 1.72), (0.25, -0.25, 1.658), (0.294, -0.294, 1.582), (0.3266, -0.3266, 1.496), (0.3468, -0.3468, 1.402), (0.3536, -0.3536, 0.6052), (0.3468, -0.3468, 0.4078), (0.3266, -0.3266, 0.314), (0.294, -0.294, 0.2275), (0.25, -0.25, 0.1518), (0.1964, -0.1964, 0.08958), (0.1353, -0.1353, 0.04338), (0.06897, -0.06898, 0.01493), (0.05419, -0.08111, 1.795), (0.1063, -0.1591, 1.766), (0.1543, -0.231, 1.72), (0.1964, -0.294, 1.658), (0.231, -0.3457, 1.582), (0.2566, -0.3841, 1.496), (0.2724, -0.4077, 1.402), (0.2778, -0.4157, 0.6052), (0.2724, -0.4077, 0.4078), (0.2566, -0.3841, 0.314), (0.231, -0.3457, 0.2275), (0.1964, -0.294, 0.1518), (0.1543, -0.231, 0.08958), (0.1063, -0.1591, 0.04338), (0.05419, -0.08111, 0.01493), (0.0, -1.629e-07, 0.0), (0.03733, -0.09012, 1.795), (0.07322, -0.1768, 1.766), (0.1063, -0.2566, 1.72), (0.1353, -0.3266, 1.658), (0.1591, -0.3841, 1.582), (0.1768, -0.4268, 1.496), (0.1877, -0.4531, 1.402), (0.1913, -0.4619, 0.6052), (0.1877, -0.4531, 0.4078), (0.1768, -0.4268, 0.314), (0.1591, -0.3841, 0.2275), (0.1353, -0.3266, 0.1518), (0.1063, -0.2566, 0.08958), (0.07322, -0.1768, 0.04338), (0.03733, -0.09012, 0.01493), (0.01903, -0.09567, 1.795), (0.03733, -0.1877, 1.766), (0.05419, -0.2724, 1.72), (0.06897, -0.3468, 1.658), (0.08111, -0.4077, 1.582), (0.09012, -0.4531, 1.496), (0.09567, -0.481, 1.402), (0.09755, -0.4904, 0.6052), (0.09567, -0.481, 0.4078), (0.09012, -0.4531, 0.314), (0.08111, -0.4077, 0.2275), (0.06897, -0.3468, 0.1518), (0.05419, -0.2724, 0.08958), (0.03733, -0.1877, 0.04338), (0.01903, -0.09567, 0.01493), (-3.606e-09, -0.09755, 1.795), (2.061e-08, -0.1913, 1.766), (1.316e-08, -0.2778, 1.72), (-1.292e-08, -0.3536, 1.658), (-4.272e-08, -0.4157, 1.582), (3.178e-08, -0.4619, 1.496), (-4.272e-08, -0.4904, 1.402), (-5.017e-08, -0.5, 0.6052), (-4.272e-08, -0.4904, 0.4078), (3.178e-08, -0.4619, 0.314), (-4.272e-08, -0.4157, 0.2275), (-1.292e-08, -0.3536, 0.1518), (-5.469e-09, -0.2778, 0.08958), (1.982e-09, -0.1913, 0.04338), (1.982e-09, -0.09755, 0.01493), (-0.01903, -0.09567, 1.795), (-0.03733, -0.1877, 1.766), (-0.05419, -0.2724, 1.72), (-0.06897, -0.3468, 1.658), (-0.08111, -0.4077, 1.582), (-0.09012, -0.4531, 1.496), (-0.09567, -0.481, 1.402), (-0.09755, -0.4904, 0.6052), (-0.09567, -0.481, 0.4078), (-0.09012, -0.4531, 0.314), (-0.08111, -0.4077, 0.2275), (-0.06897, -0.3468, 0.1518), (-0.05419, -0.2724, 0.08958), (-0.03733, -0.1877, 0.04338), (-0.01903, -0.09567, 0.01493), (-0.03733, -0.09012, 1.795), (-0.07322, -0.1768, 1.766), (-0.1063, -0.2566, 1.72), (-0.1353, -0.3266, 1.658), (-0.1591, -0.3841, 1.582), (-0.1768, -0.4268, 1.496), (-0.1877, -0.4531, 1.402), (-0.1913, -0.4619, 0.6052), (-0.1877, -0.4531, 0.4078), (-0.1768, -0.4268, 0.314), (-0.1591, -0.3841, 0.2275), (-0.1353, -0.3266, 0.1518), (-0.1063, -0.2566, 0.08958), (-0.07322, -0.1768, 0.04338), (-0.03733, -0.09012, 0.01493), (-0.05419, -0.08111, 1.795), (-0.1063, -0.1591, 1.766), (-0.1543, -0.231, 1.72), (-0.1964, -0.294, 1.658), (-0.231, -0.3457, 1.582), (-0.2566, -0.3841, 1.496), (-0.2724, -0.4077, 1.402), (-0.2778, -0.4157, 0.6052), (-0.2724, -0.4077, 0.4078), (-0.2566, -0.3841, 0.314), (-0.231, -0.3457, 0.2275), (-0.1964, -0.294, 0.1518), (-0.1543, -0.231, 0.08958), (-0.1063, -0.1591, 0.04338), (-0.05419, -0.08111, 0.01493), (-1.152e-07, -2.781e-07, 1.804), (-0.06897, -0.06898, 1.795), (-0.1353, -0.1353, 1.766), (-0.1964, -0.1964, 1.72), (-0.25, -0.25, 1.658), (-0.294, -0.294, 1.582), (-0.3266, -0.3266, 1.496), (-0.3468, -0.3468, 1.402), (-0.3536, -0.3536, 0.6052), (-0.3468, -0.3468, 0.4078), (-0.3266, -0.3266, 0.314), (-0.294, -0.294, 0.2275), (-0.25, -0.25, 0.1518), (-0.1964, -0.1964, 0.08958), (-0.1353, -0.1353, 0.04338), (-0.06897, -0.06897, 0.01493), (-0.08111, -0.05419, 1.795), (-0.1591, -0.1063, 1.766), (-0.231, -0.1543, 1.72), (-0.294, -0.1964, 1.658), (-0.3457, -0.231, 1.582), (-0.3841, -0.2566, 1.496), (-0.4077, -0.2724, 1.402), (-0.4157, -0.2778, 0.6052), (-0.4077, -0.2724, 0.4078), (-0.3841, -0.2566, 0.314), (-0.3457, -0.231, 0.2275), (-0.294, -0.1964, 0.1518), (-0.231, -0.1543, 0.08958), (-0.1591, -0.1063, 0.04338), (-0.08111, -0.05419, 0.01493), (-0.09012, -0.03733, 1.795), (-0.1768, -0.07322, 1.766), (-0.2566, -0.1063, 1.72), (-0.3266, -0.1353, 1.658), (-0.3841, -0.1591, 1.582), (-0.4268, -0.1768, 1.496), (-0.4531, -0.1877, 1.402), (-0.4619, -0.1913, 0.6052), (-0.4531, -0.1877, 0.4078), (-0.4268, -0.1768, 0.314), (-0.3841, -0.1591, 0.2275), (-0.3266, -0.1353, 0.1518), (-0.2566, -0.1063, 0.08958), (-0.1768, -0.07322, 0.04338), (-0.09012, -0.03733, 0.01493), (-0.09567, -0.01903, 1.795), (-0.1877, -0.03733, 1.766), (-0.2724, -0.05419, 1.72), (-0.3468, -0.06897, 1.658), (-0.4077, -0.08111, 1.582), (-0.4531, -0.09012, 1.496), (-0.481, -0.09567, 1.402), (-0.4904, -0.09755, 0.6052), (-0.481, -0.09567, 0.4078), (-0.4531, -0.09012, 0.314), (-0.4077, -0.08111, 0.2275), (-0.3468, -0.06897, 0.1518), (-0.2724, -0.05419, 0.08958), (-0.1877, -0.03733, 0.04338), (-0.09567, -0.01903, 0.01493), (-0.09755, -1.559e-07, 1.795), (-0.1913, -1.41e-07, 1.766), (-0.2778, -1.41e-07, 1.72), (-0.3536, -9.254e-08, 1.658), (-0.4157, -7.019e-08, 1.582), (-0.4619, -1.596e-07, 1.496), (-0.4904, -4.783e-08, 1.402), (-0.5, -7.019e-08, 0.6052), (-0.4904, -4.783e-08, 0.4078), (-0.4619, -1.596e-07, 0.314), (-0.4157, -7.019e-08, 0.2275), (-0.3536, -9.254e-08, 0.1518), (-0.2778, -1.298e-07, 0.08958), (-0.1913, -1.261e-07, 0.04338), (-0.09755, -1.577e-07, 0.01493), (-0.09567, 0.01903, 1.795), (-0.1877, 0.03733, 1.766), (-0.2724, 0.05419, 1.72), (-0.3468, 0.06897, 1.658), (-0.4077, 0.08111, 1.582), (-0.4531, 0.09012, 1.496), (-0.481, 0.09567, 1.402), (-0.4904, 0.09755, 0.6052), (-0.481, 0.09567, 0.4078), (-0.4531, 0.09012, 0.314), (-0.4077, 0.08111, 0.2275), (-0.3468, 0.06897, 0.1518), (-0.2724, 0.05419, 0.08958), (-0.1877, 0.03733, 0.04338), (-0.09567, 0.01903, 0.01493), (-0.09012, 0.03733, 1.795), (-0.1768, 0.07322, 1.766), (-0.2566, 0.1063, 1.72), (-0.3266, 0.1353, 1.658), (-0.3841, 0.1591, 1.582), (-0.4268, 0.1768, 1.496), (-0.4531, 0.1877, 1.402), (-0.4619, 0.1913, 0.6052), (-0.4531, 0.1877, 0.4078), (-0.4268, 0.1768, 0.314), (-0.3841, 0.1591, 0.2275), (-0.3266, 0.1353, 0.1518), (-0.2566, 0.1063, 0.08958), (-0.1768, 0.07322, 0.04338), (-0.09012, 0.03733, 0.01493), (-0.08111, 0.05419, 1.795), (-0.1591, 0.1063, 1.766), (-0.231, 0.1543, 1.72), (-0.294, 0.1964, 1.658), (-0.3457, 0.231, 1.582), (-0.3841, 0.2566, 1.496), (-0.4077, 0.2724, 1.402), (-0.4157, 0.2778, 0.6052), (-0.4077, 0.2724, 0.4078), (-0.3841, 0.2566, 0.314), (-0.3457, 0.231, 0.2275), (-0.294, 0.1964, 0.1518), (-0.231, 0.1543, 0.08958), (-0.1591, 0.1063, 0.04338), (-0.08111, 0.05419, 0.01493), (-0.06897, 0.06897, 1.795), (-0.1353, 0.1353, 1.766), (-0.1964, 0.1964, 1.72), (-0.25, 0.25, 1.658), (-0.294, 0.294, 1.582), (-0.3266, 0.3266, 1.496), (-0.3468, 0.3468, 1.402), (-0.3536, 0.3536, 0.6052), (-0.3468, 0.3468, 0.4078), (-0.3266, 0.3266, 0.314), (-0.294, 0.294, 0.2275), (-0.25, 0.25, 0.1518), (-0.1964, 0.1964, 0.08958), (-0.1353, 0.1353, 0.04338), (-0.06897, 0.06897, 0.01493), (-0.05419, 0.08111, 1.795), (-0.1063, 0.1591, 1.766), (-0.1543, 0.231, 1.72), (-0.1964, 0.294, 1.658), (-0.231, 0.3457, 1.582), (-0.2566, 0.3841, 1.496), (-0.2724, 0.4077, 1.402), (-0.2778, 0.4157, 0.6052), (-0.2724, 0.4077, 0.4078), (-0.2566, 0.3841, 0.314), (-0.231, 0.3457, 0.2275), (-0.1964, 0.294, 0.1518), (-0.1543, 0.231, 0.08958), (-0.1063, 0.1591, 0.04338), (-0.05419, 0.08111, 0.01493), (-0.03733, 0.09012, 1.795), (-0.07322, 0.1768, 1.766), (-0.1063, 0.2566, 1.72), (-0.1353, 0.3266, 1.658), (-0.1591, 0.3841, 1.582), (-0.1768, 0.4268, 1.496), (-0.1877, 0.4531, 1.402), (-0.1913, 0.4619, 0.6052), (-0.1877, 0.4531, 0.4078), (-0.1768, 0.4268, 0.314), (-0.1591, 0.3841, 0.2275), (-0.1353, 0.3266, 0.1518), (-0.1063, 0.2566, 0.08958), (-0.07322, 0.1768, 0.04338), (-0.03733, 0.09012, 0.01493), (-0.01903, 0.09567, 1.795), (-0.03733, 0.1877, 1.766), (-0.05419, 0.2724, 1.72), (-0.06897, 0.3468, 1.658), (-0.08111, 0.4077, 1.582), (-0.09012, 0.4531, 1.496), (-0.09567, 0.481, 1.402), (-0.09754, 0.4904, 0.6052), (-0.09567, 0.481, 0.4078), (-0.09012, 0.4531, 0.314), (-0.08111, 0.4077, 0.2275), (-0.06897, 0.3468, 0.1518), (-0.05419, 0.2724, 0.08958), (-0.03733, 0.1877, 0.04338), (-0.01903, 0.09567, 0.01493), (3.178e-08, 0.4619, 0.314), (1.361e-07, 0.4157, 0.2275), (7.649e-08, 0.3536, 0.1518), (3.923e-08, 0.1913, 0.04338), (7.57e-09, 0.09754, 0.01493), (0.0, 0.4995, 0.5003), (0.09745, 0.4899, 0.5003), (0.1912, 0.4615, 0.5003), (0.2775, 0.4153, 0.5003), (0.3532, 0.3532, 0.5003), (0.4153, 0.2775, 0.5003), (0.4615, 0.1912, 0.5003), (0.4899, 0.09745, 0.5003), (0.4995, -1.898e-07, 0.5003), (0.4899, -0.09745, 0.5003), (0.4615, -0.1912, 0.5003), (0.4153, -0.2775, 0.5003), (0.3532, -0.3532, 0.5003), (0.2775, -0.4153, 0.5003), (0.1912, -0.4615, 0.5003), (0.09745, -0.4899, 0.5003), (-4.979e-08, -0.4995, 0.5003), (-0.09745, -0.4899, 0.5003), (-0.1912, -0.4615, 0.5003), (-0.2775, -0.4153, 0.5003), (-0.3532, -0.3532, 0.5003), (-0.4153, -0.2775, 0.5003), (-0.4615, -0.1912, 0.5003), (-0.4899, -0.09745, 0.5003), (-0.4995, -6.903e-08, 0.5003), (-0.4899, 0.09745, 0.5003), (-0.4615, 0.1912, 0.5003), (-0.4153, 0.2775, 0.5003), (-0.3532, 0.3532, 0.5003), (-0.2775, 0.4153, 0.5003), (-0.1912, 0.4615, 0.5003), (-0.09745, 0.4899, 0.5003), (0.0, 0.4994, 1.31), (0.09743, 0.4898, 1.31), (0.1911, 0.4614, 1.31), (0.2775, 0.4153, 1.31), (0.3532, 0.3532, 1.31), (0.4153, 0.2775, 1.31), (0.4614, 0.1911, 1.31), (0.4898, 0.09743, 1.31), (0.4994, -1.898e-07, 1.31), (0.4898, -0.09743, 1.31), (0.4614, -0.1911, 1.31), (0.4153, -0.2775, 1.31), (0.3532, -0.3532, 1.31), (0.2775, -0.4153, 1.31), (0.1911, -0.4614, 1.31), (0.09743, -0.4898, 1.31), (-4.973e-08, -0.4994, 1.31), (-0.09743, -0.4898, 1.31), (-0.1911, -0.4614, 1.31), (-0.2775, -0.4153, 1.31), (-0.3532, -0.3532, 1.31), (-0.4153, -0.2775, 1.31), (-0.4614, -0.1911, 1.31), (-0.4898, -0.09743, 1.31), (-0.4994, -6.887e-08, 1.31), (-0.4898, 0.09743, 1.31), (-0.4614, 0.1911, 1.31), (-0.4153, 0.2775, 1.31), (-0.3532, 0.3532, 1.31), (-0.2775, 0.4153, 1.31), (-0.1911, 0.4614, 1.31), (-0.09743, 0.4898, 1.31), (0.0, 0.4999, 0.6991), (0.09753, 0.4903, 0.6991), (0.1913, 0.4619, 0.6991), (0.2777, 0.4157, 0.6991), (0.3535, 0.3535, 0.6991), (0.4157, 0.2777, 0.6991), (0.4619, 0.1913, 0.6991), (0.4903, 0.09753, 0.6991), (0.4999, -1.895e-07, 0.6991), (0.4903, -0.09753, 0.6991), (0.4619, -0.1913, 0.6991), (0.4157, -0.2777, 0.6991), (0.3535, -0.3535, 0.6991), (0.2777, -0.4157, 0.6991), (0.1913, -0.4619, 0.6991), (0.09753, -0.4903, 0.6991), (-5.011e-08, -0.4999, 0.6991), (-0.09753, -0.4903, 0.6991), (-0.1913, -0.4619, 0.6991), (-0.2777, -0.4157, 0.6991), (-0.3535, -0.3535, 0.6991), (-0.4157, -0.2777, 0.6991), (-0.4619, -0.1913, 0.6991), (-0.4903, -0.09753, 0.6991), (-0.4999, -7.001e-08, 0.6991), (-0.4903, 0.09753, 0.6991), (-0.4619, 0.1913, 0.6991), (-0.4157, 0.2777, 0.6991), (-0.3535, 0.3535, 0.6991), (-0.2777, 0.4157, 0.6991), (-0.1913, 0.4619, 0.6991), (-0.09753, 0.4903, 0.6991), (0.0, 0.4995, 1.206), (0.0, 0.4996, 1.104), (0.0, 0.4997, 1.003), (0.0, 0.4998, 0.9007), (0.0, 0.4998, 0.7989), (0.09745, 0.4899, 1.206), (0.09747, 0.49, 1.104), (0.09748, 0.4901, 1.003), (0.0975, 0.4902, 0.9007), (0.09751, 0.4902, 0.7989), (0.1912, 0.4615, 1.206), (0.1912, 0.4616, 1.104), (0.1912, 0.4616, 1.003), (0.1913, 0.4617, 0.9007), (0.1913, 0.4618, 0.7989), (0.2775, 0.4153, 1.206), (0.2776, 0.4154, 1.104), (0.2776, 0.4155, 1.003), (0.2777, 0.4155, 0.9007), (0.2777, 0.4156, 0.7989), (0.3532, 0.3532, 1.206), (0.3533, 0.3533, 1.104), (0.3533, 0.3533, 1.003), (0.3534, 0.3534, 0.9007), (0.3534, 0.3534, 0.7989), (0.4153, 0.2775, 1.206), (0.4154, 0.2776, 1.104), (0.4155, 0.2776, 1.003), (0.4155, 0.2777, 0.9007), (0.4156, 0.2777, 0.7989), (0.4615, 0.1912, 1.206), (0.4616, 0.1912, 1.104), (0.4616, 0.1912, 1.003), (0.4617, 0.1913, 0.9007), (0.4618, 0.1913, 0.7989), (0.4899, 0.09745, 1.206), (0.49, 0.09747, 1.104), (0.4901, 0.09748, 1.003), (0.4902, 0.0975, 0.9007), (0.4902, 0.09751, 0.7989), (0.4995, -1.898e-07, 1.206), (0.4996, -1.897e-07, 1.104), (0.4997, -1.896e-07, 1.003), (0.4998, -1.896e-07, 0.9007), (0.4998, -1.895e-07, 0.7989), (0.4899, -0.09745, 1.206), (0.49, -0.09747, 1.104), (0.4901, -0.09748, 1.003), (0.4902, -0.0975, 0.9007), (0.4902, -0.09751, 0.7989), (0.4615, -0.1912, 1.206), (0.4616, -0.1912, 1.104), (0.4616, -0.1912, 1.003), (0.4617, -0.1913, 0.9007), (0.4618, -0.1913, 0.7989), (0.4153, -0.2775, 1.206), (0.4154, -0.2776, 1.104), (0.4155, -0.2776, 1.003), (0.4155, -0.2777, 0.9007), (0.4156, -0.2777, 0.7989), (0.3532, -0.3532, 1.206), (0.3533, -0.3533, 1.104), (0.3533, -0.3533, 1.003), (0.3534, -0.3534, 0.9007), (0.3534, -0.3534, 0.7989), (0.2775, -0.4153, 1.206), (0.2776, -0.4154, 1.104), (0.2776, -0.4155, 1.003), (0.2777, -0.4155, 0.9007), (0.2777, -0.4156, 0.7989), (0.1912, -0.4615, 1.206), (0.1912, -0.4616, 1.104), (0.1912, -0.4616, 1.003), (0.1913, -0.4617, 0.9007), (0.1913, -0.4618, 0.7989), (0.09745, -0.4899, 1.206), (0.09747, -0.49, 1.104), (0.09748, -0.4901, 1.003), (0.0975, -0.4902, 0.9007), (0.09751, -0.4902, 0.7989), (-4.98e-08, -0.4995, 1.206), (-4.986e-08, -0.4996, 1.104), (-4.992e-08, -0.4997, 1.003), (-4.999e-08, -0.4998, 0.9007), (-5.005e-08, -0.4998, 0.7989), (-0.09745, -0.4899, 1.206), (-0.09747, -0.49, 1.104), (-0.09748, -0.4901, 1.003), (-0.0975, -0.4902, 0.9007), (-0.09751, -0.4902, 0.7989), (-0.1912, -0.4615, 1.206), (-0.1912, -0.4616, 1.104), (-0.1912, -0.4616, 1.003), (-0.1913, -0.4617, 0.9007), (-0.1913, -0.4618, 0.7989), (-0.2775, -0.4153, 1.206), (-0.2776, -0.4154, 1.104), (-0.2776, -0.4155, 1.003), (-0.2777, -0.4155, 0.9007), (-0.2777, -0.4156, 0.7989), (-0.3532, -0.3532, 1.206), (-0.3533, -0.3533, 1.104), (-0.3533, -0.3533, 1.003), (-0.3534, -0.3534, 0.9007), (-0.3534, -0.3534, 0.7989), (-0.4153, -0.2775, 1.206), (-0.4154, -0.2776, 1.104), (-0.4155, -0.2776, 1.003), (-0.4155, -0.2777, 0.9007), (-0.4156, -0.2777, 0.7989), (-0.4615, -0.1912, 1.206), (-0.4616, -0.1912, 1.104), (-0.4616, -0.1912, 1.003), (-0.4617, -0.1913, 0.9007), (-0.4618, -0.1913, 0.7989), (-0.4899, -0.09745, 1.206), (-0.49, -0.09747, 1.104), (-0.4901, -0.09748, 1.003), (-0.4902, -0.0975, 0.9007), (-0.4902, -0.09751, 0.7989), (-0.4995, -6.906e-08, 1.206), (-0.4996, -6.925e-08, 1.104), (-0.4997, -6.944e-08, 1.003), (-0.4998, -6.963e-08, 0.9007), (-0.4998, -6.982e-08, 0.7989), (-0.4899, 0.09745, 1.206), (-0.49, 0.09747, 1.104), (-0.4901, 0.09748, 1.003), (-0.4902, 0.0975, 0.9007), (-0.4902, 0.09751, 0.7989), (-0.4615, 0.1912, 1.206), (-0.4616, 0.1912, 1.104), (-0.4616, 0.1912, 1.003), (-0.4617, 0.1913, 0.9007), (-0.4618, 0.1913, 0.7989), (-0.4153, 0.2775, 1.206), (-0.4154, 0.2776, 1.104), (-0.4155, 0.2776, 1.003), (-0.4155, 0.2777, 0.9007), (-0.4156, 0.2777, 0.7989), (-0.3532, 0.3532, 1.206), (-0.3533, 0.3533, 1.104), (-0.3533, 0.3533, 1.003), (-0.3534, 0.3534, 0.9007), (-0.3534, 0.3534, 0.7989), (-0.2775, 0.4153, 1.206), (-0.2776, 0.4154, 1.104), (-0.2776, 0.4155, 1.003), (-0.2777, 0.4155, 0.9007), (-0.2777, 0.4156, 0.7989), (-0.1912, 0.4615, 1.206), (-0.1912, 0.4616, 1.104), (-0.1912, 0.4616, 1.003), (-0.1913, 0.4617, 0.9007), (-0.1913, 0.4618, 0.7989), (-0.09745, 0.4899, 1.206), (-0.09747, 0.49, 1.104), (-0.09748, 0.4901, 1.003), (-0.0975, 0.4902, 0.9007), (-0.09751, 0.4902, 0.7989)], [], [(478, 477, 19, 20), (3, 2, 12, 13), (479, 478, 20, 21), (4, 3, 13, 14), (9, 479, 21, 22), (5, 4, 14, 15), (480, 9, 22, 23), (6, 5, 15, 16), (481, 480, 23, 24), (514, 6, 16, 515), (0, 296, 10), (205, 481, 24), (482, 7, 17, 483), (1, 0, 10, 11), (477, 8, 18, 19), (2, 1, 11, 12), (11, 10, 25, 26), (19, 18, 33, 34), (12, 11, 26, 27), (20, 19, 34, 35), (13, 12, 27, 28), (21, 20, 35, 36), (14, 13, 28, 29), (22, 21, 36, 37), (15, 14, 29, 30), (23, 22, 37, 38), (16, 15, 30, 31), (24, 23, 38, 39), (515, 16, 31, 516), (10, 296, 25), (205, 24, 39), (483, 17, 32, 484), (30, 29, 44, 45), (38, 37, 52, 53), (31, 30, 45, 46), (39, 38, 53, 54), (516, 31, 46, 517), (25, 296, 40), (205, 39, 54), (484, 32, 47, 485), (26, 25, 40, 41), (34, 33, 48, 49), (27, 26, 41, 42), (35, 34, 49, 50), (28, 27, 42, 43), (36, 35, 50, 51), (29, 28, 43, 44), (37, 36, 51, 52), (49, 48, 63, 64), (42, 41, 56, 57), (50, 49, 64, 65), (43, 42, 57, 58), (51, 50, 65, 66), (44, 43, 58, 59), (52, 51, 66, 67), (45, 44, 59, 60), (53, 52, 67, 68), (46, 45, 60, 61), (54, 53, 68, 69), (517, 46, 61, 518), (40, 296, 55), (205, 54, 69), (485, 47, 62, 486), (41, 40, 55, 56), (68, 67, 82, 83), (61, 60, 75, 76), (69, 68, 83, 84), (518, 61, 76, 519), (55, 296, 70), (205, 69, 84), (486, 62, 77, 487), (56, 55, 70, 71), (64, 63, 78, 79), (57, 56, 71, 72), (65, 64, 79, 80), (58, 57, 72, 73), (66, 65, 80, 81), (59, 58, 73, 74), (67, 66, 81, 82), (60, 59, 74, 75), (80, 79, 94, 95), (73, 72, 87, 88), (81, 80, 95, 96), (74, 73, 88, 89), (82, 81, 96, 97), (75, 74, 89, 90), (83, 82, 97, 98), (76, 75, 90, 91), (84, 83, 98, 99), (519, 76, 91, 520), (70, 296, 85), (205, 84, 99), (487, 77, 92, 488), (71, 70, 85, 86), (79, 78, 93, 94), (72, 71, 86, 87), (99, 98, 113, 114), (520, 91, 106, 521), (85, 296, 100), (205, 99, 114), (488, 92, 107, 489), (86, 85, 100, 101), (94, 93, 108, 109), (87, 86, 101, 102), (95, 94, 109, 110), (88, 87, 102, 103), (96, 95, 110, 111), (89, 88, 103, 104), (97, 96, 111, 112), (90, 89, 104, 105), (98, 97, 112, 113), (91, 90, 105, 106), (103, 102, 117, 118), (111, 110, 125, 126), (104, 103, 118, 119), (112, 111, 126, 127), (105, 104, 119, 120), (113, 112, 127, 128), (106, 105, 120, 121), (114, 113, 128, 129), (521, 106, 121, 522), (100, 296, 115), (205, 114, 129), (489, 107, 122, 490), (101, 100, 115, 116), (109, 108, 123, 124), (102, 101, 116, 117), (110, 109, 124, 125), (522, 121, 136, 523), (115, 296, 130), (205, 129, 144), (490, 122, 137, 491), (116, 115, 130, 131), (124, 123, 138, 139), (117, 116, 131, 132), (125, 124, 139, 140), (118, 117, 132, 133), (126, 125, 140, 141), (119, 118, 133, 134), (127, 126, 141, 142), (120, 119, 134, 135), (128, 127, 142, 143), (121, 120, 135, 136), (129, 128, 143, 144), (141, 140, 155, 156), (134, 133, 148, 149), (142, 141, 156, 157), (135, 134, 149, 150), (143, 142, 157, 158), (136, 135, 150, 151), (144, 143, 158, 159), (523, 136, 151, 524), (130, 296, 145), (205, 144, 159), (491, 137, 152, 492), (131, 130, 145, 146), (139, 138, 153, 154), (132, 131, 146, 147), (140, 139, 154, 155), (133, 132, 147, 148), (145, 296, 160), (205, 159, 174), (492, 152, 167, 493), (146, 145, 160, 161), (154, 153, 168, 169), (147, 146, 161, 162), (155, 154, 169, 170), (148, 147, 162, 163), (156, 155, 170, 171), (149, 148, 163, 164), (157, 156, 171, 172), (150, 149, 164, 165), (158, 157, 172, 173), (151, 150, 165, 166), (159, 158, 173, 174), (524, 151, 166, 525), (164, 163, 178, 179), (172, 171, 186, 187), (165, 164, 179, 180), (173, 172, 187, 188), (166, 165, 180, 181), (174, 173, 188, 189), (525, 166, 181, 526), (160, 296, 175), (205, 174, 189), (493, 167, 182, 494), (161, 160, 175, 176), (169, 168, 183, 184), (162, 161, 176, 177), (170, 169, 184, 185), (163, 162, 177, 178), (171, 170, 185, 186), (494, 182, 197, 495), (176, 175, 190, 191), (184, 183, 198, 199), (177, 176, 191, 192), (185, 184, 199, 200), (178, 177, 192, 193), (186, 185, 200, 201), (179, 178, 193, 194), (187, 186, 201, 202), (180, 179, 194, 195), (188, 187, 202, 203), (181, 180, 195, 196), (189, 188, 203, 204), (526, 181, 196, 527), (175, 296, 190), (205, 189, 204), (202, 201, 217, 218), (195, 194, 210, 211), (203, 202, 218, 219), (196, 195, 211, 212), (204, 203, 219, 220), (527, 196, 212, 528), (190, 296, 206), (205, 204, 220), (495, 197, 213, 496), (191, 190, 206, 207), (199, 198, 214, 215), (192, 191, 207, 208), (200, 199, 215, 216), (193, 192, 208, 209), (201, 200, 216, 217), (194, 193, 209, 210), (215, 214, 229, 230), (208, 207, 222, 223), (216, 215, 230, 231), (209, 208, 223, 224), (217, 216, 231, 232), (210, 209, 224, 225), (218, 217, 232, 233), (211, 210, 225, 226), (219, 218, 233, 234), (212, 211, 226, 227), (220, 219, 234, 235), (528, 212, 227, 529), (206, 296, 221), (205, 220, 235), (496, 213, 228, 497), (207, 206, 221, 222), (234, 233, 248, 249), (227, 226, 241, 242), (235, 234, 249, 250), (529, 227, 242, 530), (221, 296, 236), (205, 235, 250), (497, 228, 243, 498), (222, 221, 236, 237), (230, 229, 244, 245), (223, 222, 237, 238), (231, 230, 245, 246), (224, 223, 238, 239), (232, 231, 246, 247), (225, 224, 239, 240), (233, 232, 247, 248), (226, 225, 240, 241), (238, 237, 252, 253), (246, 245, 260, 261), (239, 238, 253, 254), (247, 246, 261, 262), (240, 239, 254, 255), (248, 247, 262, 263), (241, 240, 255, 256), (249, 248, 263, 264), (242, 241, 256, 257), (250, 249, 264, 265), (530, 242, 257, 531), (236, 296, 251), (205, 250, 265), (498, 243, 258, 499), (237, 236, 251, 252), (245, 244, 259, 260), (257, 256, 271, 272), (265, 264, 279, 280), (531, 257, 272, 532), (251, 296, 266), (205, 265, 280), (499, 258, 273, 500), (252, 251, 266, 267), (260, 259, 274, 275), (253, 252, 267, 268), (261, 260, 275, 276), (254, 253, 268, 269), (262, 261, 276, 277), (255, 254, 269, 270), (263, 262, 277, 278), (256, 255, 270, 271), (264, 263, 278, 279), (276, 275, 290, 291), (269, 268, 283, 284), (277, 276, 291, 292), (270, 269, 284, 285), (278, 277, 292, 293), (271, 270, 285, 286), (279, 278, 293, 294), (272, 271, 286, 287), (280, 279, 294, 295), (532, 272, 287, 533), (266, 296, 281), (205, 280, 295), (500, 273, 288, 501), (267, 266, 281, 282), (275, 274, 289, 290), (268, 267, 282, 283), (295, 294, 310, 311), (533, 287, 303, 534), (281, 296, 297), (205, 295, 311), (501, 288, 304, 502), (282, 281, 297, 298), (290, 289, 305, 306), (283, 282, 298, 299), (291, 290, 306, 307), (284, 283, 299, 300), (292, 291, 307, 308), (285, 284, 300, 301), (293, 292, 308, 309), (286, 285, 301, 302), (294, 293, 309, 310), (287, 286, 302, 303), (300, 299, 314, 315), (308, 307, 322, 323), (301, 300, 315, 316), (309, 308, 323, 324), (302, 301, 316, 317), (310, 309, 324, 325), (303, 302, 317, 318), (311, 310, 325, 326), (534, 303, 318, 535), (297, 296, 312), (205, 311, 326), (502, 304, 319, 503), (298, 297, 312, 313), (306, 305, 320, 321), (299, 298, 313, 314), (307, 306, 321, 322), (535, 318, 333, 536), (312, 296, 327), (205, 326, 341), (503, 319, 334, 504), (313, 312, 327, 328), (321, 320, 335, 336), (314, 313, 328, 329), (322, 321, 336, 337), (315, 314, 329, 330), (323, 322, 337, 338), (316, 315, 330, 331), (324, 323, 338, 339), (317, 316, 331, 332), (325, 324, 339, 340), (318, 317, 332, 333), (326, 325, 340, 341), (338, 337, 352, 353), (331, 330, 345, 346), (339, 338, 353, 354), (332, 331, 346, 347), (340, 339, 354, 355), (333, 332, 347, 348), (341, 340, 355, 356), (536, 333, 348, 537), (327, 296, 342), (205, 341, 356), (504, 334, 349, 505), (328, 327, 342, 343), (336, 335, 350, 351), (329, 328, 343, 344), (337, 336, 351, 352), (330, 329, 344, 345), (205, 356, 371), (505, 349, 364, 506), (343, 342, 357, 358), (351, 350, 365, 366), (344, 343, 358, 359), (352, 351, 366, 367), (345, 344, 359, 360), (353, 352, 367, 368), (346, 345, 360, 361), (354, 353, 368, 369), (347, 346, 361, 362), (355, 354, 369, 370), (348, 347, 362, 363), (356, 355, 370, 371), (537, 348, 363, 538), (342, 296, 357), (369, 368, 383, 384), (362, 361, 376, 377), (370, 369, 384, 385), (363, 362, 377, 378), (371, 370, 385, 386), (538, 363, 378, 539), (357, 296, 372), (205, 371, 386), (506, 364, 379, 507), (358, 357, 372, 373), (366, 365, 380, 381), (359, 358, 373, 374), (367, 366, 381, 382), (360, 359, 374, 375), (368, 367, 382, 383), (361, 360, 375, 376), (373, 372, 387, 388), (381, 380, 395, 396), (374, 373, 388, 389), (382, 381, 396, 397), (375, 374, 389, 390), (383, 382, 397, 398), (376, 375, 390, 391), (384, 383, 398, 399), (377, 376, 391, 392), (385, 384, 399, 400), (378, 377, 392, 393), (386, 385, 400, 401), (539, 378, 393, 540), (372, 296, 387), (205, 386, 401), (507, 379, 394, 508), (392, 391, 406, 407), (400, 399, 414, 415), (393, 392, 407, 408), (401, 400, 415, 416), (540, 393, 408, 541), (387, 296, 402), (205, 401, 416), (508, 394, 409, 509), (388, 387, 402, 403), (396, 395, 410, 411), (389, 388, 403, 404), (397, 396, 411, 412), (390, 389, 404, 405), (398, 397, 412, 413), (391, 390, 405, 406), (399, 398, 413, 414), (411, 410, 425, 426), (404, 403, 418, 419), (412, 411, 426, 427), (405, 404, 419, 420), (413, 412, 427, 428), (406, 405, 420, 421), (414, 413, 428, 429), (407, 406, 421, 422), (415, 414, 429, 430), (408, 407, 422, 423), (416, 415, 430, 431), (541, 408, 423, 542), (402, 296, 417), (205, 416, 431), (509, 409, 424, 510), (403, 402, 417, 418), (430, 429, 444, 445), (423, 422, 437, 438), (431, 430, 445, 446), (542, 423, 438, 543), (417, 296, 432), (205, 431, 446), (510, 424, 439, 511), (418, 417, 432, 433), (426, 425, 440, 441), (419, 418, 433, 434), (427, 426, 441, 442), (420, 419, 434, 435), (428, 427, 442, 443), (421, 420, 435, 436), (429, 428, 443, 444), (422, 421, 436, 437), (434, 433, 448, 449), (442, 441, 456, 457), (435, 434, 449, 450), (443, 442, 457, 458), (436, 435, 450, 451), (444, 443, 458, 459), (437, 436, 451, 452), (445, 444, 459, 460), (438, 437, 452, 453), (446, 445, 460, 461), (543, 438, 453, 544), (432, 296, 447), (205, 446, 461), (511, 439, 454, 512), (433, 432, 447, 448), (441, 440, 455, 456), (453, 452, 467, 468), (461, 460, 475, 476), (544, 453, 468, 545), (447, 296, 462), (205, 461, 476), (512, 454, 469, 513), (448, 447, 462, 463), (456, 455, 470, 471), (449, 448, 463, 464), (457, 456, 471, 472), (450, 449, 464, 465), (458, 457, 472, 473), (451, 450, 465, 466), (459, 458, 473, 474), (452, 451, 466, 467), (460, 459, 474, 475), (472, 471, 477, 478), (465, 464, 2, 3), (473, 472, 478, 479), (466, 465, 3, 4), (474, 473, 479, 9), (467, 466, 4, 5), (475, 474, 9, 480), (468, 467, 5, 6), (476, 475, 480, 481), (545, 468, 6, 514), (462, 296, 0), (205, 476, 481), (513, 469, 7, 482), (463, 462, 0, 1), (471, 470, 8, 477), (464, 463, 1, 2), (470, 513, 482, 8), (455, 512, 513, 470), (440, 511, 512, 455), (425, 510, 511, 440), (410, 509, 510, 425), (395, 508, 509, 410), (380, 507, 508, 395), (365, 506, 507, 380), (350, 505, 506, 365), (335, 504, 505, 350), (320, 503, 504, 335), (305, 502, 503, 320), (289, 501, 502, 305), (274, 500, 501, 289), (259, 499, 500, 274), (244, 498, 499, 259), (229, 497, 498, 244), (214, 496, 497, 229), (198, 495, 496, 214), (183, 494, 495, 198), (168, 493, 494, 183), (153, 492, 493, 168), (138, 491, 492, 153), (123, 490, 491, 138), (108, 489, 490, 123), (93, 488, 489, 108), (78, 487, 488, 93), (63, 486, 487, 78), (48, 485, 486, 63), (33, 484, 485, 48), (18, 483, 484, 33), (8, 482, 483, 18), (733, 545, 514, 578), (728, 544, 545, 733), (723, 543, 544, 728), (718, 542, 543, 723), (713, 541, 542, 718), (708, 540, 541, 713), (703, 539, 540, 708), (698, 538, 539, 703), (693, 537, 538, 698), (688, 536, 537, 693), (683, 535, 536, 688), (678, 534, 535, 683), (673, 533, 534, 678), (668, 532, 533, 673), (663, 531, 532, 668), (658, 530, 531, 663), (653, 529, 530, 658), (648, 528, 529, 653), (643, 527, 528, 648), (638, 526, 527, 643), (633, 525, 526, 638), (628, 524, 525, 633), (623, 523, 524, 628), (618, 522, 523, 623), (613, 521, 522, 618), (608, 520, 521, 613), (603, 519, 520, 608), (598, 518, 519, 603), (593, 517, 518, 598), (588, 516, 517, 593), (583, 515, 516, 588), (578, 514, 515, 583), (7, 546, 547, 17), (17, 547, 548, 32), (32, 548, 549, 47), (47, 549, 550, 62), (62, 550, 551, 77), (77, 551, 552, 92), (92, 552, 553, 107), (107, 553, 554, 122), (122, 554, 555, 137), (137, 555, 556, 152), (152, 556, 557, 167), (167, 557, 558, 182), (182, 558, 559, 197), (197, 559, 560, 213), (213, 560, 561, 228), (228, 561, 562, 243), (243, 562, 563, 258), (258, 563, 564, 273), (273, 564, 565, 288), (288, 565, 566, 304), (304, 566, 567, 319), (319, 567, 568, 334), (334, 568, 569, 349), (349, 569, 570, 364), (364, 570, 571, 379), (379, 571, 572, 394), (394, 572, 573, 409), (409, 573, 574, 424), (424, 574, 575, 439), (439, 575, 576, 454), (454, 576, 577, 469), (469, 577, 546, 7), (546, 582, 587, 547), (582, 581, 586, 587), (581, 580, 585, 586), (580, 579, 584, 585), (579, 578, 583, 584), (547, 587, 592, 548), (587, 586, 591, 592), (586, 585, 590, 591), (585, 584, 589, 590), (584, 583, 588, 589), (548, 592, 597, 549), (592, 591, 596, 597), (591, 590, 595, 596), (590, 589, 594, 595), (589, 588, 593, 594), (549, 597, 602, 550), (597, 596, 601, 602), (596, 595, 600, 601), (595, 594, 599, 600), (594, 593, 598, 599), (550, 602, 607, 551), (602, 601, 606, 607), (601, 600, 605, 606), (600, 599, 604, 605), (599, 598, 603, 604), (551, 607, 612, 552), (607, 606, 611, 612), (606, 605, 610, 611), (605, 604, 609, 610), (604, 603, 608, 609), (552, 612, 617, 553), (612, 611, 616, 617), (611, 610, 615, 616), (610, 609, 614, 615), (609, 608, 613, 614), (553, 617, 622, 554), (617, 616, 621, 622), (616, 615, 620, 621), (615, 614, 619, 620), (614, 613, 618, 619), (554, 622, 627, 555), (622, 621, 626, 627), (621, 620, 625, 626), (620, 619, 624, 625), (619, 618, 623, 624), (555, 627, 632, 556), (627, 626, 631, 632), (626, 625, 630, 631), (625, 624, 629, 630), (624, 623, 628, 629), (556, 632, 637, 557), (632, 631, 636, 637), (631, 630, 635, 636), (630, 629, 634, 635), (629, 628, 633, 634), (557, 637, 642, 558), (637, 636, 641, 642), (636, 635, 640, 641), (635, 634, 639, 640), (634, 633, 638, 639), (558, 642, 647, 559), (642, 641, 646, 647), (641, 640, 645, 646), (640, 639, 644, 645), (639, 638, 643, 644), (559, 647, 652, 560), (647, 646, 651, 652), (646, 645, 650, 651), (645, 644, 649, 650), (644, 643, 648, 649), (560, 652, 657, 561), (652, 651, 656, 657), (651, 650, 655, 656), (650, 649, 654, 655), (649, 648, 653, 654), (561, 657, 662, 562), (657, 656, 661, 662), (656, 655, 660, 661), (655, 654, 659, 660), (654, 653, 658, 659), (562, 662, 667, 563), (662, 661, 666, 667), (661, 660, 665, 666), (660, 659, 664, 665), (659, 658, 663, 664), (563, 667, 672, 564), (667, 666, 671, 672), (666, 665, 670, 671), (665, 664, 669, 670), (664, 663, 668, 669), (564, 672, 677, 565), (672, 671, 676, 677), (671, 670, 675, 676), (670, 669, 674, 675), (669, 668, 673, 674), (565, 677, 682, 566), (677, 676, 681, 682), (676, 675, 680, 681), (675, 674, 679, 680), (674, 673, 678, 679), (566, 682, 687, 567), (682, 681, 686, 687), (681, 680, 685, 686), (680, 679, 684, 685), (679, 678, 683, 684), (567, 687, 692, 568), (687, 686, 691, 692), (686, 685, 690, 691), (685, 684, 689, 690), (684, 683, 688, 689), (568, 692, 697, 569), (692, 691, 696, 697), (691, 690, 695, 696), (690, 689, 694, 695), (689, 688, 693, 694), (569, 697, 702, 570), (697, 696, 701, 702), (696, 695, 700, 701), (695, 694, 699, 700), (694, 693, 698, 699), (570, 702, 707, 571), (702, 701, 706, 707), (701, 700, 705, 706), (700, 699, 704, 705), (699, 698, 703, 704), (571, 707, 712, 572), (707, 706, 711, 712), (706, 705, 710, 711), (705, 704, 709, 710), (704, 703, 708, 709), (572, 712, 717, 573), (712, 711, 716, 717), (711, 710, 715, 716), (710, 709, 714, 715), (709, 708, 713, 714), (573, 717, 722, 574), (717, 716, 721, 722), (716, 715, 720, 721), (715, 714, 719, 720), (714, 713, 718, 719), (574, 722, 727, 575), (722, 721, 726, 727), (721, 720, 725, 726), (720, 719, 724, 725), (719, 718, 723, 724), (575, 727, 732, 576), (727, 726, 731, 732), (726, 725, 730, 731), (725, 724, 729, 730), (724, 723, 728, 729), (576, 732, 737, 577), (732, 731, 736, 737), (731, 730, 735, 736), (730, 729, 734, 735), (729, 728, 733, 734), (577, 737, 582, 546), (737, 736, 581, 582), (736, 735, 580, 581), (735, 734, 579, 580), (734, 733, 578, 579)])
me_sphere_001.polygons.foreach_set('use_smooth', [True] * 768)
me_sphere_001.use_remesh_preserve_volume = False
me_sphere_001.use_remesh_preserve_attributes = False
me_sphere_001.use_mirror_vertex_groups = False
me_sphere_001.update()

# ---- objects
ob_battledrone = bpy.data.objects.new('BattleDrone', me_battledrone)
ob_drone = bpy.data.objects.new('Drone', me_cube_003)
ob_playermodel = bpy.data.objects.new('PlayerModel', me_sphere_001)

# ---- transforms, parenting, visibility, modifiers, constraints
ob_battledrone.location = (0.0, 0.0, 0.0)
ob_battledrone.lineart.crease_threshold = 0.0
ob_drone.location = (0.0, 0.0, 0.0)
ob_drone.lineart.crease_threshold = 0.0
ob_playermodel.location = (0.4712, 3.531, 0.0)
ob_playermodel.lineart.crease_threshold = 0.0

# ---- collection membership
col_collection_1.objects.link(ob_battledrone)
col_collection_1.objects.link(ob_drone)
col_collection_1.objects.link(ob_playermodel)

# ---- scene / render settings (as saved in the file)
scene.frame_start = 1; scene.frame_end = 1; scene.frame_set(1)
scene.render.engine = 'BLENDER_EEVEE_NEXT'
scene.render.resolution_percentage = 50
scene.render.dither_intensity = 0.0
scene.cycles.use_denoising = False
scene.cycles.samples = 128
scene.cycles.sampling_pattern = 'TABULATED_SOBOL'
scene.cycles.use_adaptive_sampling = False
scene.cycles.use_light_tree = False
scene.cycles.blur_glossy = 0.0
scene.cycles.sample_clamp_indirect = 0.0
scene.view_settings.view_transform = 'Standard'
bpy.context.view_layer.update()

# ---- added for rendering (the .blend has no active camera and no usable light): camera, sun
cam_auto = bpy.data.cameras.new('AutoCamera')
cam_auto.lens = 50.0
cam_auto.sensor_width = 36.0
cam_auto.clip_end = 1000.0
ob_auto_camera = bpy.data.objects.new('AutoCamera', cam_auto)
scene.collection.objects.link(ob_auto_camera)
ob_auto_camera.location = (5.46781, -5.02582, 5.3525)
ob_auto_camera.rotation_euler = (1.09748, -7.21219e-08, 0.694738)
scene.camera = ob_auto_camera
light_auto_sun = bpy.data.lights.new('AutoSun', 'SUN')
light_auto_sun.energy = 3.0
light_auto_sun.angle = 0.0523599
ob_auto_sun = bpy.data.objects.new('AutoSun', light_auto_sun)
scene.collection.objects.link(ob_auto_sun)
ob_auto_sun.rotation_euler = (0.872665, 0.174533, 0.523599)
bpy.context.view_layer.update()
